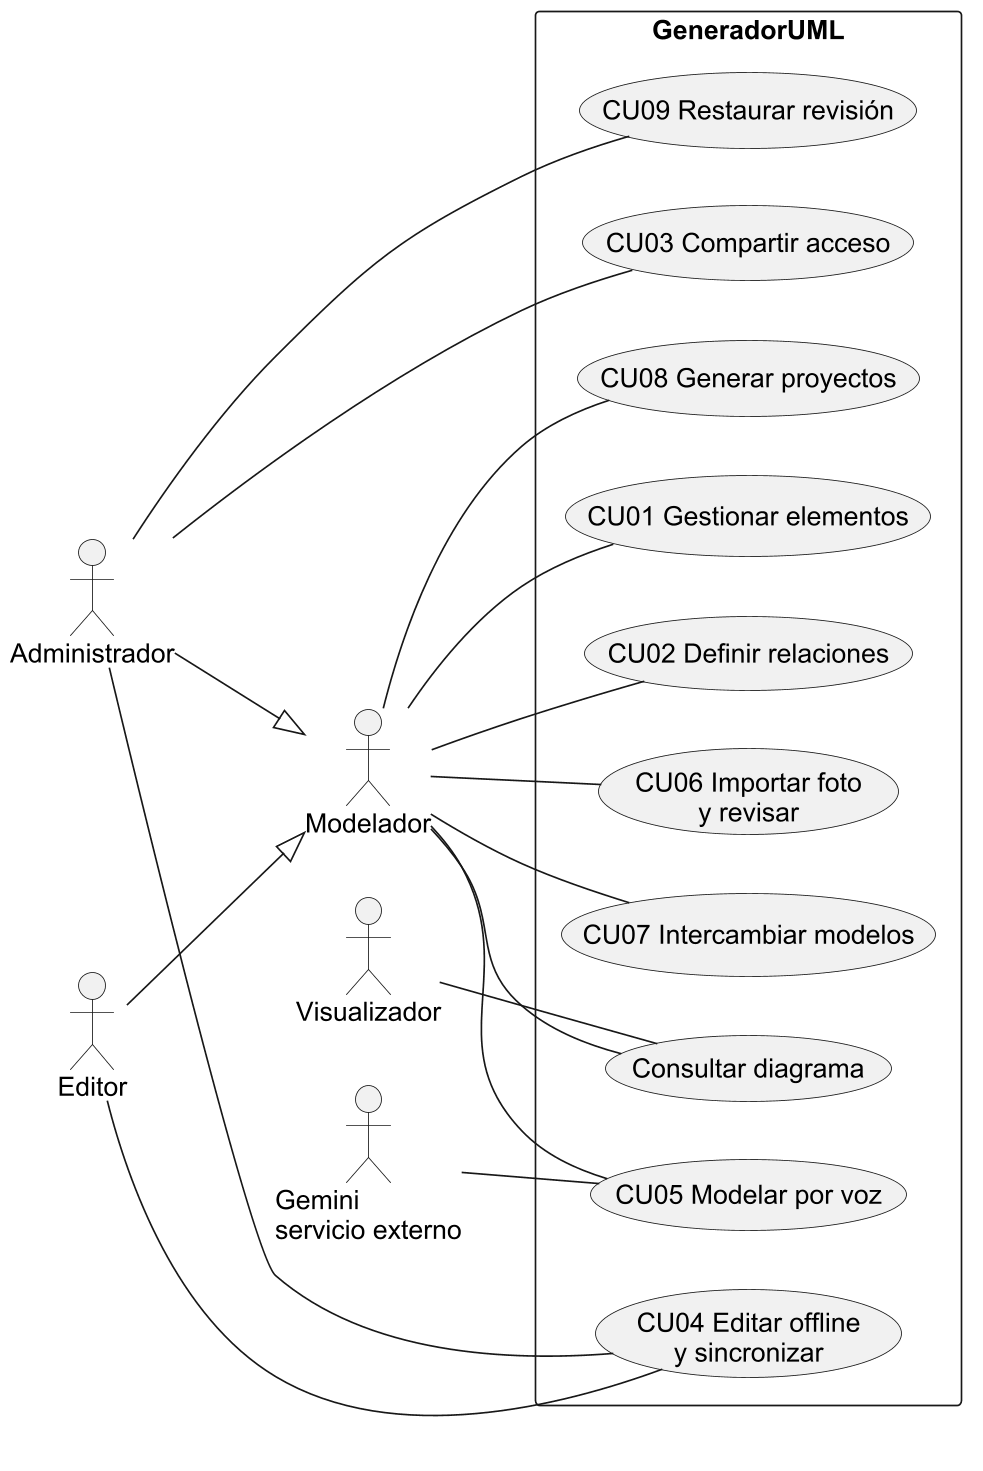

The diagram above was rendered by PlantUML. Its source (embedded in the PNG):
@startuml
skinparam backgroundColor white
skinparam shadowing false
skinparam defaultFontName Arial
skinparam defaultFontSize 16
skinparam dpi 160
skinparam monochrome true
skinparam classAttributeIconSize 0
hide circle
hide empty members
left to right direction
actor Modelador as M
actor Administrador as A
actor Editor as E
actor Visualizador as V
actor "Gemini\nservicio externo" as G
A --|> M
E --|> M
rectangle GeneradorUML {
usecase "CU01 Gestionar elementos" as U1
usecase "CU02 Definir relaciones" as U2
usecase "CU03 Compartir acceso" as U3
usecase "CU04 Editar offline\ny sincronizar" as U4
usecase "CU05 Modelar por voz" as U5
usecase "CU06 Importar foto\ny revisar" as U6
usecase "CU07 Intercambiar modelos" as U7
usecase "CU08 Generar proyectos" as U8
usecase "CU09 Restaurar revisión" as U9
usecase "Consultar diagrama" as Q
}
M -- U1
M -- U2
M -- U5
M -- U6
M -- U7
M -- U8
M -- Q
A -- U3
A -- U9
E -- U4
A -- U4
V -- Q
G -- U5
@enduml